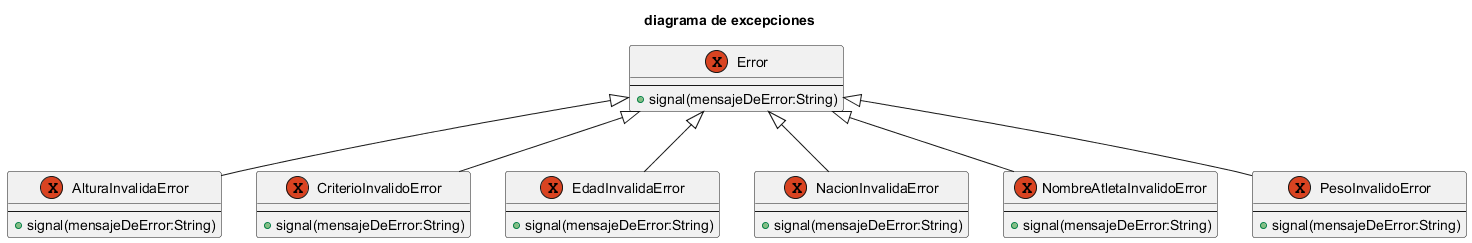

The diagram above was rendered by PlantUML. Its source (embedded in the PNG):
@startuml diagrama de excepciones

title diagrama de excepciones


exception Error {
    ---
    + signal(mensajeDeError:String)
}

exception AlturaInvalidaError extends Error {
    ---
    + signal(mensajeDeError:String)
}

exception CriterioInvalidoError extends Error {
    ---
    + signal(mensajeDeError:String)
}

exception EdadInvalidaError extends Error {
    ---
    + signal(mensajeDeError:String)
}

exception NacionInvalidaError extends Error {
    ---
    + signal(mensajeDeError:String)
}

exception NombreAtletaInvalidoError extends Error {
    ---
    + signal(mensajeDeError:String)
}

exception PesoInvalidoError extends Error {
    ---
    + signal(mensajeDeError:String)
}


@enduml